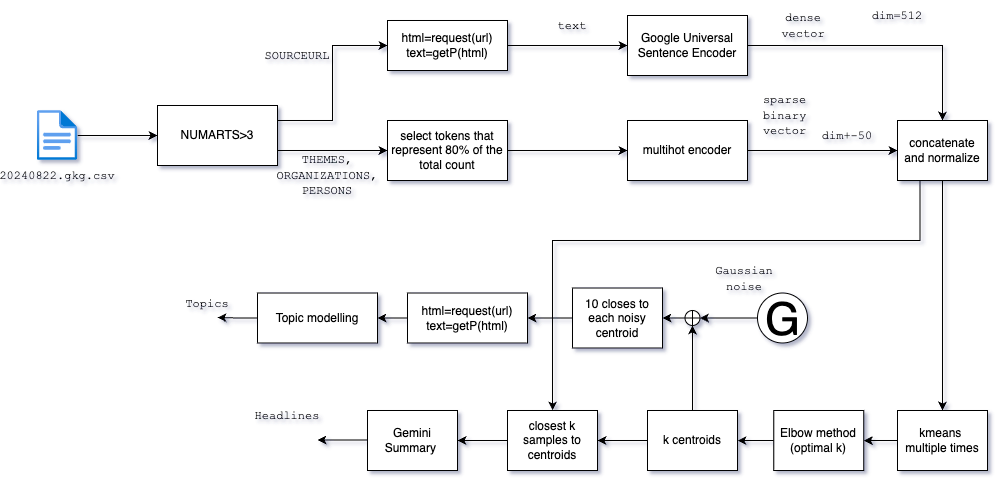

The diagram above was exported from draw.io. Its source (the exported page's mxGraphModel, read from the mxfile embedded in the PNG):
<mxGraphModel dx="2318" dy="1037" grid="1" gridSize="10" guides="1" tooltips="1" connect="1" arrows="1" fold="1" page="1" pageScale="1" pageWidth="850" pageHeight="1100" math="0" shadow="0">
  <root>
    <mxCell id="0" />
    <mxCell id="1" parent="0" />
    <mxCell id="km0RYUFF50712MyR4AAT-1" value="&lt;font face=&quot;Courier New&quot;&gt;20240822.gkg.csv&lt;/font&gt;" style="text;html=1;align=center;verticalAlign=middle;whiteSpace=wrap;rounded=0;" vertex="1" parent="1">
      <mxGeometry x="10" y="290" width="60" height="30" as="geometry" />
    </mxCell>
    <mxCell id="km0RYUFF50712MyR4AAT-4" style="edgeStyle=orthogonalEdgeStyle;rounded=0;orthogonalLoop=1;jettySize=auto;html=1;entryX=0;entryY=0.5;entryDx=0;entryDy=0;" edge="1" parent="1" source="km0RYUFF50712MyR4AAT-2" target="km0RYUFF50712MyR4AAT-3">
      <mxGeometry relative="1" as="geometry" />
    </mxCell>
    <mxCell id="km0RYUFF50712MyR4AAT-2" value="" style="image;aspect=fixed;html=1;points=[];align=center;fontSize=12;image=img/lib/azure2/general/File.svg;" vertex="1" parent="1">
      <mxGeometry x="19.710000000000008" y="240" width="40.58" height="50" as="geometry" />
    </mxCell>
    <mxCell id="km0RYUFF50712MyR4AAT-11" style="edgeStyle=orthogonalEdgeStyle;rounded=0;orthogonalLoop=1;jettySize=auto;html=1;exitX=1;exitY=0.25;exitDx=0;exitDy=0;entryX=0;entryY=0.5;entryDx=0;entryDy=0;" edge="1" parent="1" source="km0RYUFF50712MyR4AAT-3" target="km0RYUFF50712MyR4AAT-10">
      <mxGeometry relative="1" as="geometry" />
    </mxCell>
    <mxCell id="km0RYUFF50712MyR4AAT-12" style="edgeStyle=orthogonalEdgeStyle;rounded=0;orthogonalLoop=1;jettySize=auto;html=1;exitX=1;exitY=0.75;exitDx=0;exitDy=0;entryX=0;entryY=0.5;entryDx=0;entryDy=0;" edge="1" parent="1" source="km0RYUFF50712MyR4AAT-3" target="km0RYUFF50712MyR4AAT-7">
      <mxGeometry relative="1" as="geometry" />
    </mxCell>
    <mxCell id="km0RYUFF50712MyR4AAT-3" value="NUMARTS&amp;gt;3" style="rounded=0;whiteSpace=wrap;html=1;" vertex="1" parent="1">
      <mxGeometry x="140" y="235" width="120" height="60" as="geometry" />
    </mxCell>
    <mxCell id="km0RYUFF50712MyR4AAT-6" value="&lt;font face=&quot;Courier New&quot;&gt;THEMES,&lt;/font&gt;&lt;div&gt;&lt;font face=&quot;Courier New&quot;&gt;ORGANIZATIONS,&lt;/font&gt;&lt;/div&gt;&lt;div&gt;&lt;font face=&quot;Courier New&quot;&gt;PERSONS&lt;/font&gt;&lt;/div&gt;" style="text;html=1;align=center;verticalAlign=middle;whiteSpace=wrap;rounded=0;" vertex="1" parent="1">
      <mxGeometry x="280" y="290" width="60" height="30" as="geometry" />
    </mxCell>
    <mxCell id="km0RYUFF50712MyR4AAT-13" style="edgeStyle=orthogonalEdgeStyle;rounded=0;orthogonalLoop=1;jettySize=auto;html=1;" edge="1" parent="1" source="km0RYUFF50712MyR4AAT-7" target="km0RYUFF50712MyR4AAT-8">
      <mxGeometry relative="1" as="geometry" />
    </mxCell>
    <mxCell id="km0RYUFF50712MyR4AAT-7" value="select tokens that represent 80% of the total count" style="rounded=0;whiteSpace=wrap;html=1;" vertex="1" parent="1">
      <mxGeometry x="370" y="250" width="120" height="60" as="geometry" />
    </mxCell>
    <mxCell id="km0RYUFF50712MyR4AAT-24" style="edgeStyle=orthogonalEdgeStyle;rounded=0;orthogonalLoop=1;jettySize=auto;html=1;" edge="1" parent="1" source="km0RYUFF50712MyR4AAT-8" target="km0RYUFF50712MyR4AAT-22">
      <mxGeometry relative="1" as="geometry" />
    </mxCell>
    <mxCell id="km0RYUFF50712MyR4AAT-8" value="multihot encoder" style="rounded=0;whiteSpace=wrap;html=1;" vertex="1" parent="1">
      <mxGeometry x="610" y="250" width="120" height="60" as="geometry" />
    </mxCell>
    <mxCell id="km0RYUFF50712MyR4AAT-9" value="&lt;font face=&quot;Courier New&quot;&gt;SOURCEURL&lt;/font&gt;" style="text;html=1;align=center;verticalAlign=middle;whiteSpace=wrap;rounded=0;" vertex="1" parent="1">
      <mxGeometry x="250" y="170" width="60" height="30" as="geometry" />
    </mxCell>
    <mxCell id="km0RYUFF50712MyR4AAT-15" style="edgeStyle=orthogonalEdgeStyle;rounded=0;orthogonalLoop=1;jettySize=auto;html=1;" edge="1" parent="1" source="km0RYUFF50712MyR4AAT-10" target="km0RYUFF50712MyR4AAT-14">
      <mxGeometry relative="1" as="geometry" />
    </mxCell>
    <mxCell id="km0RYUFF50712MyR4AAT-10" value="html=request(url)&lt;div&gt;text=getP(html)&lt;/div&gt;" style="rounded=0;whiteSpace=wrap;html=1;" vertex="1" parent="1">
      <mxGeometry x="370" y="150" width="120" height="50" as="geometry" />
    </mxCell>
    <mxCell id="km0RYUFF50712MyR4AAT-23" style="edgeStyle=orthogonalEdgeStyle;rounded=0;orthogonalLoop=1;jettySize=auto;html=1;entryX=0.5;entryY=0;entryDx=0;entryDy=0;" edge="1" parent="1" source="km0RYUFF50712MyR4AAT-14" target="km0RYUFF50712MyR4AAT-22">
      <mxGeometry relative="1" as="geometry" />
    </mxCell>
    <mxCell id="km0RYUFF50712MyR4AAT-14" value="Google Universal Sentence Encoder" style="rounded=0;whiteSpace=wrap;html=1;" vertex="1" parent="1">
      <mxGeometry x="610" y="145" width="120" height="60" as="geometry" />
    </mxCell>
    <mxCell id="km0RYUFF50712MyR4AAT-16" value="&lt;font face=&quot;Courier New&quot;&gt;text&lt;/font&gt;" style="text;html=1;align=center;verticalAlign=middle;whiteSpace=wrap;rounded=0;" vertex="1" parent="1">
      <mxGeometry x="525" y="140" width="60" height="30" as="geometry" />
    </mxCell>
    <mxCell id="km0RYUFF50712MyR4AAT-20" value="&lt;font face=&quot;Courier New&quot;&gt;dense vector&lt;/font&gt;" style="text;html=1;align=center;verticalAlign=middle;whiteSpace=wrap;rounded=0;" vertex="1" parent="1">
      <mxGeometry x="756.2900000000001" y="140" width="60" height="30" as="geometry" />
    </mxCell>
    <mxCell id="km0RYUFF50712MyR4AAT-21" value="&lt;font face=&quot;Courier New&quot;&gt;sparse binary vector&lt;/font&gt;" style="text;html=1;align=center;verticalAlign=middle;whiteSpace=wrap;rounded=0;" vertex="1" parent="1">
      <mxGeometry x="735" y="230" width="65" height="30" as="geometry" />
    </mxCell>
    <mxCell id="km0RYUFF50712MyR4AAT-34" style="edgeStyle=orthogonalEdgeStyle;rounded=0;orthogonalLoop=1;jettySize=auto;html=1;entryX=0.5;entryY=0;entryDx=0;entryDy=0;" edge="1" parent="1" source="km0RYUFF50712MyR4AAT-22" target="km0RYUFF50712MyR4AAT-27">
      <mxGeometry relative="1" as="geometry" />
    </mxCell>
    <mxCell id="km0RYUFF50712MyR4AAT-40" style="edgeStyle=orthogonalEdgeStyle;rounded=0;orthogonalLoop=1;jettySize=auto;html=1;exitX=0.25;exitY=1;exitDx=0;exitDy=0;" edge="1" parent="1" source="km0RYUFF50712MyR4AAT-22" target="km0RYUFF50712MyR4AAT-39">
      <mxGeometry relative="1" as="geometry">
        <Array as="points">
          <mxPoint x="902" y="370" />
          <mxPoint x="535" y="370" />
        </Array>
      </mxGeometry>
    </mxCell>
    <mxCell id="km0RYUFF50712MyR4AAT-22" value="concatenate and normalize" style="rounded=0;whiteSpace=wrap;html=1;" vertex="1" parent="1">
      <mxGeometry x="880" y="250" width="90" height="60" as="geometry" />
    </mxCell>
    <mxCell id="km0RYUFF50712MyR4AAT-25" value="&lt;font face=&quot;Courier New&quot;&gt;dim=512&lt;/font&gt;" style="text;html=1;align=center;verticalAlign=middle;whiteSpace=wrap;rounded=0;" vertex="1" parent="1">
      <mxGeometry x="850" y="130" width="60" height="30" as="geometry" />
    </mxCell>
    <mxCell id="km0RYUFF50712MyR4AAT-26" value="&lt;font face=&quot;Courier New&quot;&gt;dim+-50&lt;/font&gt;" style="text;html=1;align=center;verticalAlign=middle;whiteSpace=wrap;rounded=0;" vertex="1" parent="1">
      <mxGeometry x="800" y="250" width="60" height="30" as="geometry" />
    </mxCell>
    <mxCell id="km0RYUFF50712MyR4AAT-36" value="" style="edgeStyle=orthogonalEdgeStyle;rounded=0;orthogonalLoop=1;jettySize=auto;html=1;" edge="1" parent="1" source="km0RYUFF50712MyR4AAT-27" target="km0RYUFF50712MyR4AAT-29">
      <mxGeometry relative="1" as="geometry" />
    </mxCell>
    <mxCell id="km0RYUFF50712MyR4AAT-27" value="kmeans&amp;nbsp;&lt;div&gt;multiple times&lt;/div&gt;" style="rounded=0;whiteSpace=wrap;html=1;" vertex="1" parent="1">
      <mxGeometry x="880" y="540" width="90" height="60" as="geometry" />
    </mxCell>
    <mxCell id="km0RYUFF50712MyR4AAT-37" value="" style="edgeStyle=orthogonalEdgeStyle;rounded=0;orthogonalLoop=1;jettySize=auto;html=1;" edge="1" parent="1" source="km0RYUFF50712MyR4AAT-29" target="km0RYUFF50712MyR4AAT-32">
      <mxGeometry relative="1" as="geometry" />
    </mxCell>
    <mxCell id="km0RYUFF50712MyR4AAT-29" value="Elbow method (optimal k)" style="rounded=0;whiteSpace=wrap;html=1;" vertex="1" parent="1">
      <mxGeometry x="756.29" y="540" width="90" height="60" as="geometry" />
    </mxCell>
    <mxCell id="km0RYUFF50712MyR4AAT-41" style="edgeStyle=orthogonalEdgeStyle;rounded=0;orthogonalLoop=1;jettySize=auto;html=1;exitX=0;exitY=0.5;exitDx=0;exitDy=0;entryX=1;entryY=0.5;entryDx=0;entryDy=0;" edge="1" parent="1" source="km0RYUFF50712MyR4AAT-32" target="km0RYUFF50712MyR4AAT-39">
      <mxGeometry relative="1" as="geometry" />
    </mxCell>
    <mxCell id="km0RYUFF50712MyR4AAT-32" value="k centroids" style="rounded=0;whiteSpace=wrap;html=1;" vertex="1" parent="1">
      <mxGeometry x="630" y="540" width="90" height="60" as="geometry" />
    </mxCell>
    <mxCell id="km0RYUFF50712MyR4AAT-39" value="closest k samples to centroids" style="rounded=0;whiteSpace=wrap;html=1;" vertex="1" parent="1">
      <mxGeometry x="490" y="540" width="90" height="60" as="geometry" />
    </mxCell>
    <mxCell id="km0RYUFF50712MyR4AAT-42" style="edgeStyle=orthogonalEdgeStyle;rounded=0;orthogonalLoop=1;jettySize=auto;html=1;exitX=0;exitY=0.5;exitDx=0;exitDy=0;entryX=1;entryY=0.5;entryDx=0;entryDy=0;" edge="1" parent="1">
      <mxGeometry relative="1" as="geometry">
        <mxPoint x="490" y="570" as="sourcePoint" />
        <mxPoint x="440" y="570" as="targetPoint" />
      </mxGeometry>
    </mxCell>
    <mxCell id="km0RYUFF50712MyR4AAT-43" value="Gemini Summary&amp;nbsp;" style="rounded=0;whiteSpace=wrap;html=1;" vertex="1" parent="1">
      <mxGeometry x="350" y="540" width="90" height="60" as="geometry" />
    </mxCell>
    <mxCell id="km0RYUFF50712MyR4AAT-44" style="edgeStyle=orthogonalEdgeStyle;rounded=0;orthogonalLoop=1;jettySize=auto;html=1;exitX=0;exitY=0.5;exitDx=0;exitDy=0;entryX=1;entryY=0.5;entryDx=0;entryDy=0;" edge="1" parent="1">
      <mxGeometry relative="1" as="geometry">
        <mxPoint x="350" y="569.44" as="sourcePoint" />
        <mxPoint x="300" y="569.44" as="targetPoint" />
      </mxGeometry>
    </mxCell>
    <mxCell id="km0RYUFF50712MyR4AAT-45" value="&lt;font face=&quot;Courier New&quot;&gt;Headlines&lt;/font&gt;" style="text;html=1;align=center;verticalAlign=middle;whiteSpace=wrap;rounded=0;" vertex="1" parent="1">
      <mxGeometry x="240" y="530" width="60" height="30" as="geometry" />
    </mxCell>
    <mxCell id="km0RYUFF50712MyR4AAT-60" style="edgeStyle=orthogonalEdgeStyle;rounded=0;orthogonalLoop=1;jettySize=auto;html=1;entryX=1;entryY=0.5;entryDx=0;entryDy=0;" edge="1" parent="1" source="km0RYUFF50712MyR4AAT-46" target="km0RYUFF50712MyR4AAT-59">
      <mxGeometry relative="1" as="geometry" />
    </mxCell>
    <mxCell id="km0RYUFF50712MyR4AAT-46" value="" style="verticalLabelPosition=bottom;verticalAlign=top;html=1;shape=mxgraph.flowchart.summing_function;" vertex="1" parent="1">
      <mxGeometry x="667.5" y="440" width="15" height="15" as="geometry" />
    </mxCell>
    <mxCell id="km0RYUFF50712MyR4AAT-50" style="edgeStyle=orthogonalEdgeStyle;rounded=0;orthogonalLoop=1;jettySize=auto;html=1;exitX=0.5;exitY=0;exitDx=0;exitDy=0;entryX=0.5;entryY=1;entryDx=0;entryDy=0;entryPerimeter=0;" edge="1" parent="1" source="km0RYUFF50712MyR4AAT-32" target="km0RYUFF50712MyR4AAT-46">
      <mxGeometry relative="1" as="geometry" />
    </mxCell>
    <mxCell id="km0RYUFF50712MyR4AAT-58" value="" style="edgeStyle=orthogonalEdgeStyle;rounded=0;orthogonalLoop=1;jettySize=auto;html=1;" edge="1" parent="1" source="km0RYUFF50712MyR4AAT-57" target="km0RYUFF50712MyR4AAT-46">
      <mxGeometry relative="1" as="geometry" />
    </mxCell>
    <mxCell id="km0RYUFF50712MyR4AAT-57" value="G" style="dashed=0;outlineConnect=0;align=center;html=1;shape=mxgraph.pid.engines.generator;fontSize=45;" vertex="1" parent="1">
      <mxGeometry x="740" y="422.5" width="50" height="50" as="geometry" />
    </mxCell>
    <mxCell id="km0RYUFF50712MyR4AAT-63" style="edgeStyle=orthogonalEdgeStyle;rounded=0;orthogonalLoop=1;jettySize=auto;html=1;exitX=0;exitY=0.5;exitDx=0;exitDy=0;entryX=1;entryY=0.5;entryDx=0;entryDy=0;" edge="1" parent="1" source="km0RYUFF50712MyR4AAT-59" target="km0RYUFF50712MyR4AAT-62">
      <mxGeometry relative="1" as="geometry" />
    </mxCell>
    <mxCell id="km0RYUFF50712MyR4AAT-59" value="10 closes to each noisy centroid" style="rounded=0;whiteSpace=wrap;html=1;" vertex="1" parent="1">
      <mxGeometry x="555" y="417.5" width="90" height="60" as="geometry" />
    </mxCell>
    <mxCell id="km0RYUFF50712MyR4AAT-61" value="&lt;font face=&quot;Courier New&quot;&gt;Gaussian noise&lt;/font&gt;" style="text;html=1;align=center;verticalAlign=middle;whiteSpace=wrap;rounded=0;" vertex="1" parent="1">
      <mxGeometry x="696.72" y="392.5" width="60" height="30" as="geometry" />
    </mxCell>
    <mxCell id="km0RYUFF50712MyR4AAT-65" style="edgeStyle=orthogonalEdgeStyle;rounded=0;orthogonalLoop=1;jettySize=auto;html=1;exitX=0;exitY=0.5;exitDx=0;exitDy=0;entryX=1;entryY=0.5;entryDx=0;entryDy=0;" edge="1" parent="1" source="km0RYUFF50712MyR4AAT-62" target="km0RYUFF50712MyR4AAT-64">
      <mxGeometry relative="1" as="geometry" />
    </mxCell>
    <mxCell id="km0RYUFF50712MyR4AAT-62" value="html=request(url)&lt;div&gt;text=getP(html)&lt;/div&gt;" style="rounded=0;whiteSpace=wrap;html=1;" vertex="1" parent="1">
      <mxGeometry x="390" y="422.5" width="120" height="50" as="geometry" />
    </mxCell>
    <mxCell id="km0RYUFF50712MyR4AAT-68" style="edgeStyle=orthogonalEdgeStyle;rounded=0;orthogonalLoop=1;jettySize=auto;html=1;exitX=0;exitY=0.5;exitDx=0;exitDy=0;" edge="1" parent="1" source="km0RYUFF50712MyR4AAT-64">
      <mxGeometry relative="1" as="geometry">
        <mxPoint x="200" y="447" as="targetPoint" />
      </mxGeometry>
    </mxCell>
    <mxCell id="km0RYUFF50712MyR4AAT-64" value="Topic modelling" style="rounded=0;whiteSpace=wrap;html=1;" vertex="1" parent="1">
      <mxGeometry x="240" y="422.5" width="120" height="50" as="geometry" />
    </mxCell>
    <mxCell id="km0RYUFF50712MyR4AAT-67" value="&lt;font face=&quot;Courier New&quot;&gt;Topics&lt;/font&gt;" style="text;html=1;align=center;verticalAlign=middle;whiteSpace=wrap;rounded=0;" vertex="1" parent="1">
      <mxGeometry x="160" y="417.5" width="60" height="30" as="geometry" />
    </mxCell>
  </root>
</mxGraphModel>